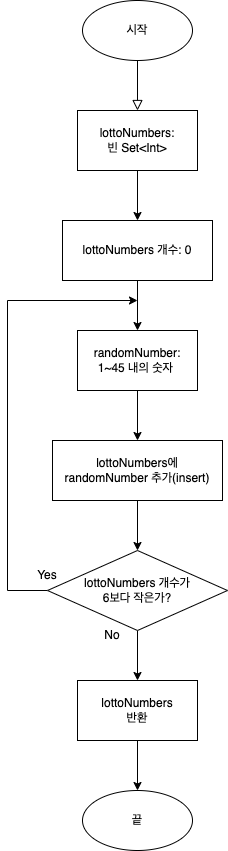

The diagram above was exported from draw.io. Its source (the exported page's mxGraphModel, read from the mxfile embedded in the PNG):
<mxGraphModel dx="888" dy="591" grid="1" gridSize="10" guides="1" tooltips="1" connect="1" arrows="1" fold="1" page="1" pageScale="1" pageWidth="827" pageHeight="1169" math="0" shadow="0">
  <root>
    <mxCell id="WIyWlLk6GJQsqaUBKTNV-0" />
    <mxCell id="WIyWlLk6GJQsqaUBKTNV-1" parent="WIyWlLk6GJQsqaUBKTNV-0" />
    <mxCell id="S3l6zxHjB1OveRjOy7Uc-0" value="" style="rounded=0;html=1;jettySize=auto;orthogonalLoop=1;fontSize=11;endArrow=block;endFill=0;endSize=8;strokeWidth=1;shadow=0;labelBackgroundColor=none;edgeStyle=orthogonalEdgeStyle;" edge="1" parent="WIyWlLk6GJQsqaUBKTNV-1">
      <mxGeometry relative="1" as="geometry">
        <mxPoint x="220" y="120" as="sourcePoint" />
        <mxPoint x="220" y="170" as="targetPoint" />
      </mxGeometry>
    </mxCell>
    <mxCell id="S3l6zxHjB1OveRjOy7Uc-4" value="" style="edgeStyle=orthogonalEdgeStyle;rounded=0;orthogonalLoop=1;jettySize=auto;html=1;" edge="1" parent="WIyWlLk6GJQsqaUBKTNV-1" source="S3l6zxHjB1OveRjOy7Uc-1" target="S3l6zxHjB1OveRjOy7Uc-3">
      <mxGeometry relative="1" as="geometry" />
    </mxCell>
    <mxCell id="S3l6zxHjB1OveRjOy7Uc-1" value="lottoNumbers: &lt;br&gt;빈 Set&amp;lt;Int&amp;gt;" style="rounded=0;whiteSpace=wrap;html=1;" vertex="1" parent="WIyWlLk6GJQsqaUBKTNV-1">
      <mxGeometry x="160" y="170" width="120" height="60" as="geometry" />
    </mxCell>
    <mxCell id="S3l6zxHjB1OveRjOy7Uc-2" value="시작" style="ellipse;whiteSpace=wrap;html=1;" vertex="1" parent="WIyWlLk6GJQsqaUBKTNV-1">
      <mxGeometry x="165" y="60" width="110" height="60" as="geometry" />
    </mxCell>
    <mxCell id="S3l6zxHjB1OveRjOy7Uc-6" value="" style="edgeStyle=orthogonalEdgeStyle;rounded=0;orthogonalLoop=1;jettySize=auto;html=1;" edge="1" parent="WIyWlLk6GJQsqaUBKTNV-1" source="S3l6zxHjB1OveRjOy7Uc-3" target="S3l6zxHjB1OveRjOy7Uc-5">
      <mxGeometry relative="1" as="geometry" />
    </mxCell>
    <mxCell id="S3l6zxHjB1OveRjOy7Uc-3" value="lottoNumbers&amp;nbsp;개수: 0" style="rounded=0;whiteSpace=wrap;html=1;" vertex="1" parent="WIyWlLk6GJQsqaUBKTNV-1">
      <mxGeometry x="145" y="280" width="150" height="60" as="geometry" />
    </mxCell>
    <mxCell id="S3l6zxHjB1OveRjOy7Uc-9" style="edgeStyle=orthogonalEdgeStyle;rounded=0;orthogonalLoop=1;jettySize=auto;html=1;exitX=0.5;exitY=1;exitDx=0;exitDy=0;" edge="1" parent="WIyWlLk6GJQsqaUBKTNV-1" source="S3l6zxHjB1OveRjOy7Uc-5" target="S3l6zxHjB1OveRjOy7Uc-8">
      <mxGeometry relative="1" as="geometry" />
    </mxCell>
    <mxCell id="S3l6zxHjB1OveRjOy7Uc-5" value="randomNumber: &lt;br&gt;1~45 내의 숫자&amp;nbsp;" style="rounded=0;whiteSpace=wrap;html=1;" vertex="1" parent="WIyWlLk6GJQsqaUBKTNV-1">
      <mxGeometry x="160" y="390" width="120" height="60" as="geometry" />
    </mxCell>
    <mxCell id="S3l6zxHjB1OveRjOy7Uc-11" value="" style="edgeStyle=orthogonalEdgeStyle;rounded=0;orthogonalLoop=1;jettySize=auto;html=1;" edge="1" parent="WIyWlLk6GJQsqaUBKTNV-1" source="S3l6zxHjB1OveRjOy7Uc-8" target="S3l6zxHjB1OveRjOy7Uc-10">
      <mxGeometry relative="1" as="geometry" />
    </mxCell>
    <mxCell id="S3l6zxHjB1OveRjOy7Uc-8" value="lottoNumbers에&lt;br&gt;randomNumber 추가(insert)" style="rounded=0;whiteSpace=wrap;html=1;" vertex="1" parent="WIyWlLk6GJQsqaUBKTNV-1">
      <mxGeometry x="135" y="500" width="170" height="60" as="geometry" />
    </mxCell>
    <mxCell id="S3l6zxHjB1OveRjOy7Uc-14" value="" style="edgeStyle=orthogonalEdgeStyle;rounded=0;orthogonalLoop=1;jettySize=auto;html=1;" edge="1" parent="WIyWlLk6GJQsqaUBKTNV-1" source="S3l6zxHjB1OveRjOy7Uc-10" target="S3l6zxHjB1OveRjOy7Uc-13">
      <mxGeometry relative="1" as="geometry" />
    </mxCell>
    <mxCell id="S3l6zxHjB1OveRjOy7Uc-21" style="edgeStyle=orthogonalEdgeStyle;rounded=0;orthogonalLoop=1;jettySize=auto;html=1;exitX=0;exitY=0.5;exitDx=0;exitDy=0;" edge="1" parent="WIyWlLk6GJQsqaUBKTNV-1" source="S3l6zxHjB1OveRjOy7Uc-10">
      <mxGeometry relative="1" as="geometry">
        <mxPoint x="220" y="360" as="targetPoint" />
        <Array as="points">
          <mxPoint x="90" y="650" />
          <mxPoint x="90" y="360" />
        </Array>
      </mxGeometry>
    </mxCell>
    <mxCell id="S3l6zxHjB1OveRjOy7Uc-10" value="lottoNumbers 개수가&lt;br&gt;6보다 작은가?" style="rhombus;whiteSpace=wrap;html=1;rounded=0;" vertex="1" parent="WIyWlLk6GJQsqaUBKTNV-1">
      <mxGeometry x="130" y="610" width="180" height="80" as="geometry" />
    </mxCell>
    <mxCell id="S3l6zxHjB1OveRjOy7Uc-18" style="edgeStyle=orthogonalEdgeStyle;rounded=0;orthogonalLoop=1;jettySize=auto;html=1;entryX=0.5;entryY=0;entryDx=0;entryDy=0;" edge="1" parent="WIyWlLk6GJQsqaUBKTNV-1" source="S3l6zxHjB1OveRjOy7Uc-13" target="S3l6zxHjB1OveRjOy7Uc-17">
      <mxGeometry relative="1" as="geometry" />
    </mxCell>
    <mxCell id="S3l6zxHjB1OveRjOy7Uc-13" value="lottoNumbers&lt;br&gt;반환" style="whiteSpace=wrap;html=1;rounded=0;" vertex="1" parent="WIyWlLk6GJQsqaUBKTNV-1">
      <mxGeometry x="160" y="740" width="120" height="60" as="geometry" />
    </mxCell>
    <mxCell id="S3l6zxHjB1OveRjOy7Uc-17" value="끝" style="ellipse;whiteSpace=wrap;html=1;" vertex="1" parent="WIyWlLk6GJQsqaUBKTNV-1">
      <mxGeometry x="165" y="850" width="110" height="60" as="geometry" />
    </mxCell>
    <mxCell id="S3l6zxHjB1OveRjOy7Uc-19" value="Yes" style="text;html=1;strokeColor=none;fillColor=none;align=center;verticalAlign=middle;whiteSpace=wrap;rounded=0;" vertex="1" parent="WIyWlLk6GJQsqaUBKTNV-1">
      <mxGeometry x="100" y="620" width="60" height="30" as="geometry" />
    </mxCell>
    <mxCell id="S3l6zxHjB1OveRjOy7Uc-20" value="No" style="text;html=1;strokeColor=none;fillColor=none;align=center;verticalAlign=middle;whiteSpace=wrap;rounded=0;" vertex="1" parent="WIyWlLk6GJQsqaUBKTNV-1">
      <mxGeometry x="165" y="680" width="60" height="30" as="geometry" />
    </mxCell>
  </root>
</mxGraphModel>